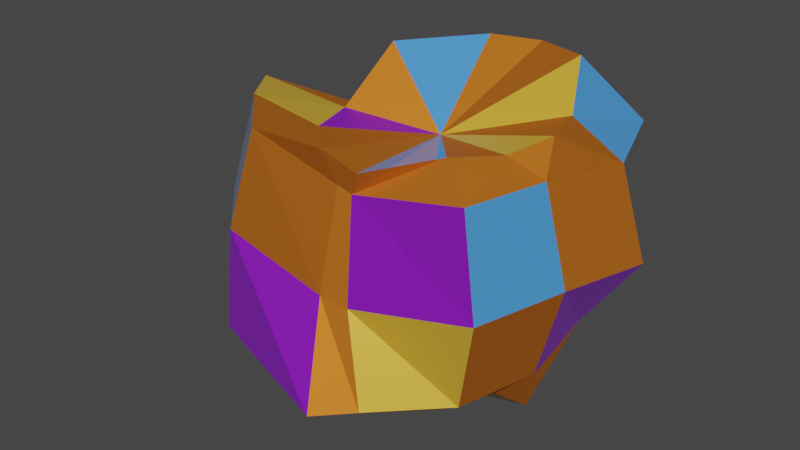 # Source: geode.blend  (saved by Blender 3.0.42; exported with 4.5.12 LTS)
import bpy
from mathutils import Matrix  # noqa: F401  (used for matrix-valued properties, if any)

bpy.ops.wm.read_factory_settings(use_empty=True)
scene = bpy.context.scene
scene.name = 'Scene'

# ---- collections
col_collection = bpy.data.collections.new('Collection'); scene.collection.children.link(col_collection)

# ---- materials (node trees are filled in below, after node groups)
mat_roughcopper = bpy.data.materials.new('Roughcopper')
mat_roughcopper.use_transparent_shadow = False
mat_diamond = bpy.data.materials.new('Diamond')
mat_diamond.use_transparent_shadow = False
mat_mithril = bpy.data.materials.new('MIthril')
mat_mithril.use_transparent_shadow = False
mat_gold = bpy.data.materials.new('Gold')
mat_gold.use_transparent_shadow = False

# ---- material node trees
mat_roughcopper.use_nodes = True; mat_roughcopper.node_tree.nodes.clear()
_N = mat_roughcopper.node_tree.nodes; _L = mat_roughcopper.node_tree.links
n0 = _N.new('ShaderNodeBsdfPrincipled'); n0.name = 'Principled BSDF'; n0.location = (10, 300)
n0.distribution = 'GGX'
n0.subsurface_method = 'RANDOM_WALK_SKIN'
n0.inputs[0].default_value = (0.8, 0.2252, 0.02352, 1.0)
n0.inputs[1].default_value = 0.8306
n0.inputs[2].default_value = 0.7131
n0.inputs[3].default_value = 1.45
n0.inputs[14].default_value = (0.9841, 0.9383, 0.9223, 1.0)
n0.inputs[27].default_value = (0.0, 0.0, 0.0, 1.0)
n0.inputs[28].default_value = 1.0
n1 = _N.new('ShaderNodeOutputMaterial'); n1.name = 'Material Output'; n1.location = (300, 300)
_L.new(n0.outputs[0], n1.inputs[0])
n1.is_active_output = True
mat_diamond.use_nodes = True; mat_diamond.node_tree.nodes.clear()
_N = mat_diamond.node_tree.nodes; _L = mat_diamond.node_tree.links
n0 = _N.new('ShaderNodeBsdfPrincipled'); n0.name = 'Principled BSDF'; n0.location = (10, 300)
n0.distribution = 'GGX'
n0.subsurface_method = 'RANDOM_WALK_SKIN'
n0.inputs[0].default_value = (0.07638, 0.3187, 0.8, 1.0)
n0.inputs[1].default_value = 0.08743
n0.inputs[2].default_value = 0.04645
n0.inputs[3].default_value = 1.45
n0.inputs[13].default_value = 0.8169
n0.inputs[14].default_value = (0.7006, 0.7792, 0.9352, 1.0)
n0.inputs[15].default_value = 0.03279
n0.inputs[24].default_value = 0.01858
n0.inputs[27].default_value = (0.0, 0.0, 0.0, 1.0)
n0.inputs[28].default_value = 1.0
n1 = _N.new('ShaderNodeOutputMaterial'); n1.name = 'Material Output'; n1.location = (300, 300)
_L.new(n0.outputs[0], n1.inputs[0])
n1.is_active_output = True
mat_mithril.use_nodes = True; mat_mithril.node_tree.nodes.clear()
_N = mat_mithril.node_tree.nodes; _L = mat_mithril.node_tree.links
n0 = _N.new('ShaderNodeBsdfPrincipled'); n0.name = 'Principled BSDF'; n0.location = (10, 300)
n0.distribution = 'GGX'
n0.subsurface_method = 'RANDOM_WALK_SKIN'
n0.inputs[0].default_value = (0.3711, 0.01677, 0.8, 1.0)
n0.inputs[1].default_value = 0.4699
n0.inputs[2].default_value = 0.3798
n0.inputs[3].default_value = 1.45
n0.inputs[13].default_value = 0.6148
n0.inputs[14].default_value = (0.9162, 0.869, 0.9734, 1.0)
n0.inputs[24].default_value = 0.02623
n0.inputs[27].default_value = (0.0, 0.0, 0.0, 1.0)
n0.inputs[28].default_value = 1.0
n1 = _N.new('ShaderNodeOutputMaterial'); n1.name = 'Material Output'; n1.location = (300, 300)
_L.new(n0.outputs[0], n1.inputs[0])
n1.is_active_output = True
mat_gold.use_nodes = True; mat_gold.node_tree.nodes.clear()
_N = mat_gold.node_tree.nodes; _L = mat_gold.node_tree.links
n0 = _N.new('ShaderNodeBsdfPrincipled'); n0.name = 'Principled BSDF'; n0.location = (10, 300)
n0.distribution = 'GGX'
n0.subsurface_method = 'RANDOM_WALK_SKIN'
n0.inputs[0].default_value = (0.8, 0.4756, 0.04801, 1.0)
n0.inputs[1].default_value = 0.2568
n0.inputs[2].default_value = 0.3579
n0.inputs[3].default_value = 1.45
n0.inputs[14].default_value = (0.957, 0.8871, 0.7951, 1.0)
n0.inputs[27].default_value = (0.0, 0.0, 0.0, 1.0)
n0.inputs[28].default_value = 1.0
n1 = _N.new('ShaderNodeOutputMaterial'); n1.name = 'Material Output'; n1.location = (300, 300)
_L.new(n0.outputs[0], n1.inputs[0])
n1.is_active_output = True

# ---- world
world_world = bpy.data.worlds.new('World'); scene.world = world_world
world_world.use_nodes = True; world_world.node_tree.nodes.clear()
_N = world_world.node_tree.nodes; _L = world_world.node_tree.links
n0 = _N.new('ShaderNodeOutputWorld'); n0.name = 'World Output'; n0.location = (300, 300)
n1 = _N.new('ShaderNodeBackground'); n1.name = 'Background'; n1.location = (10, 300)
n1.inputs[0].default_value = (0.05088, 0.05088, 0.05088, 1.0)
_L.new(n1.outputs[0], n0.inputs[0])
n0.is_active_output = True
world_world.color = (0.05088, 0.05088, 0.05088)
world_world.use_sun_shadow = False
world_world.sun_shadow_jitter_overblur = 0.0

# ---- meshes
me_sphere_001 = bpy.data.meshes.new('Sphere.001')
me_sphere_001.from_pydata([(0.1825, 0.6023, 0.9069), (0.1825, 0.9683, 0.5408), (-0.1397, 0.966, 0.1334), (0.08285, 0.2958, -0.7485), (0.4325, 0.5353, 0.9069), (0.6155, 0.8523, 0.5408), (0.3603, 0.832, 0.1334), (0.2933, 0.716, -0.3666), (0.25, 0.433, -0.866), (0.5193, 0.3525, 0.6915), (0.75, 0.433, 0.5), (0.866, 0.5, -4.371e-08), (0.6103, 0.399, -0.3666), (0.433, 0.25, -0.866), (0.5863, 0.1025, 0.6915), (0.5905, 0.05456, 0.4966), (0.7245, 0.05456, -0.003356), (0.5905, 0.05456, -0.5034), (0.4484, -0.1227, -0.5601), (0.4526, -0.05427, 0.6166), (0.4745, -0.3784, 0.4966), (0.5905, -0.4454, -0.003356), (0.4745, -0.3784, -0.5034), (0.3814, -0.3727, -0.5601), (0.2696, -0.2373, 0.6166), (-0.06832, -0.4675, 0.4247), (-0.001336, -0.5835, -0.07528), (0.1575, -0.6954, -0.5034), (0.1984, -0.5558, -0.5601), (-0.04093, 0.1235, 0.5249), (-0.02091, -0.4856, 0.5441), (-0.1398, -0.4785, 0.4537), (-0.1398, -0.6124, -0.04632), (-1.589e-08, -0.866, -0.5), (-0.05162, -0.6227, -0.5601), (-0.2042, -0.5119, 0.619), (-0.6649, -0.4808, 0.5875), (-0.7319, -0.5968, 0.0875), (-0.7509, -0.6404, -0.4381), (-0.3016, -0.5558, -0.5601), (-0.05162, -0.1227, -0.694), (-0.3872, -0.3289, 0.619), (-0.9819, -0.1638, 0.5875), (-1.098, -0.2308, 0.0875), (-1.068, -0.3234, -0.4381), (-0.433, -0.25, -0.866), (-0.4542, -0.07886, 0.619), (-1.184, 0.1096, 0.5619), (-1.318, 0.1096, 0.0619), (-0.866, -4.151e-08, -0.5), (-0.5, -4.151e-08, -0.866), (-0.433, 0.25, 0.866), (-0.5076, 0.3285, 0.4497), (-0.6236, 0.3954, -0.0503), (-0.6672, 0.2288, -0.3825), (-0.3502, 0.04576, -0.7485), (-0.06749, 0.5353, 0.9069), (-0.1906, 0.6454, 0.4497), (-0.2576, 0.7615, -0.0503), (-0.3502, 0.5458, -0.3825), (-0.1672, 0.2288, -0.7485), (-0.0569, 0.6278, -0.2491)], [], [(0, 29, 4), (40, 3, 8), (61, 2, 6, 7), (1, 0, 4, 5), (3, 61, 7, 8), (2, 1, 5, 6), (40, 8, 13), (7, 6, 11, 12), (5, 4, 9, 10), (8, 7, 12, 13), (6, 5, 10, 11), (4, 29, 9), (12, 11, 16, 17), (10, 9, 14, 15), (13, 12, 17, 18), (11, 10, 15, 16), (9, 29, 14), (40, 13, 18), (15, 14, 19, 20), (18, 17, 22, 23), (16, 15, 20, 21), (14, 29, 19), (40, 18, 23), (17, 16, 21, 22), (23, 22, 27, 28), (21, 20, 25, 26), (19, 29, 24), (40, 23, 28), (22, 21, 26, 27), (20, 19, 24, 25), (28, 27, 33, 34), (26, 25, 31, 32), (24, 29, 30), (40, 28, 34), (27, 26, 32, 33), (25, 24, 30, 31), (34, 33, 38, 39), (32, 31, 36, 37), (30, 29, 35), (40, 34, 39), (33, 32, 37, 38), (31, 30, 35, 36), (39, 38, 44, 45), (37, 36, 42, 43), (35, 29, 41), (40, 39, 45), (38, 37, 43, 44), (36, 35, 41, 42), (43, 42, 47, 48), (41, 29, 46), (40, 45, 50), (44, 43, 48, 49), (42, 41, 46, 47), (45, 44, 49, 50), (46, 29, 51), (40, 50, 55), (49, 48, 53, 54), (47, 46, 51, 52), (50, 49, 54, 55), (48, 47, 52, 53), (40, 55, 60), (54, 53, 58, 59), (52, 51, 56, 57), (55, 54, 59, 60), (53, 52, 57, 58), (51, 29, 56), (40, 60, 3), (59, 58, 2, 61), (57, 56, 0, 1), (60, 59, 61, 3), (58, 57, 1, 2), (56, 29, 0)])
me_sphere_001.polygons.foreach_set('material_index', [0, 0, 1, 0, 0, 0, 0, 0, 1, 0, 3, 3, 2, 0, 0, 0, 0, 3, 0, 0, 1, 3, 0, 0, 0, 2, 0, 0, 3, 0, 1, 0, 1, 2, 0, 0, 1, 0, 0, 0, 2, 0, 3, 1, 0, 0, 0, 0, 0, 2, 0, 0, 3, 3, 0, 0, 2, 0, 0, 1, 0, 0, 0, 0, 0, 1, 2, 0, 1, 1, 0, 0])
_uv = me_sphere_001.uv_layers.new(name='UVMap')
_uv.uv.foreach_set('vector', [0.5381, 0.5347, 0.4378, 0.6014, 0.5165, 0.4917, 0.6044, 0.8516, 0.6485, 0.9221, 0.6439, 0.9681, 0.6536, 0.6195, 0.6018, 0.5383, 0.688, 0.5277, 0.69, 0.6247, 0.07453, 0.3485, 0.1632, 0.3712, 0.1519, 0.4021, 0.05494, 0.4021, 0.6485, 0.9221, 0.7505, 0.9043, 0.7231, 0.9663, 0.6439, 0.9681, 0.6018, 0.5383, 0.6489, 0.4545, 0.7235, 0.4454, 0.688, 0.5277, 0.6044, 0.8516, 0.6439, 0.9681, 0.6018, 0.9681, 0.69, 0.6247, 0.688, 0.5277, 0.7991, 0.55, 0.774, 0.6287, 0.5284, 0.4529, 0.5165, 0.4917, 0.4648, 0.487, 0.4514, 0.4454, 0.7165, 0.7285, 0.69, 0.6247, 0.774, 0.6287, 0.765, 0.7309, 0.688, 0.5277, 0.7235, 0.4454, 0.7949, 0.4675, 0.7991, 0.55, 0.5165, 0.4917, 0.4378, 0.6014, 0.4648, 0.487, 0.4303, 0.05873, 0.5093, 0.03188, 0.51, 0.1073, 0.4185, 0.09895, 0.4514, 0.4454, 0.4648, 0.487, 0.4215, 0.4845, 0.397, 0.4893, 0.3397, 0.07521, 0.4303, 0.05873, 0.4185, 0.09895, 0.4018, 0.137, 0.5093, 0.03188, 0.5787, 0.0804, 0.5755, 0.1494, 0.51, 0.1073, 0.4648, 0.487, 0.4378, 0.6014, 0.4215, 0.4845, 0.3321, 0.1933, 0.3397, 0.07521, 0.4018, 0.137, 0.397, 0.4893, 0.4215, 0.4845, 0.3956, 0.5165, 0.3321, 0.5273, 0.4018, 0.137, 0.4185, 0.09895, 0.4218, 0.1697, 0.4037, 0.1778, 0.51, 0.1073, 0.5755, 0.1494, 0.5787, 0.2201, 0.5138, 0.1889, 0.4215, 0.4845, 0.4378, 0.6014, 0.3956, 0.5165, 0.3321, 0.1933, 0.4018, 0.137, 0.4037, 0.1778, 0.4185, 0.09895, 0.51, 0.1073, 0.5138, 0.1889, 0.4218, 0.1697, 0.4037, 0.1778, 0.4218, 0.1697, 0.4017, 0.2507, 0.392, 0.2246, 0.5138, 0.1889, 0.5787, 0.2201, 0.5176, 0.2965, 0.4496, 0.2778, 0.3956, 0.5165, 0.4378, 0.6014, 0.374, 0.557, 0.3321, 0.1933, 0.4037, 0.1778, 0.392, 0.2246, 0.4218, 0.1697, 0.5138, 0.1889, 0.4496, 0.2778, 0.4017, 0.2507, 0.3321, 0.5273, 0.3956, 0.5165, 0.374, 0.557, 0.335, 0.6313, 0.392, 0.2246, 0.4017, 0.2507, 0.3926, 0.2929, 0.37, 0.2648, 0.4496, 0.2778, 0.5176, 0.2965, 0.5156, 0.3084, 0.4416, 0.3005, 0.374, 0.557, 0.4378, 0.6014, 0.3403, 0.6211, 0.6448, 0.07413, 0.7122, 0.03188, 0.7372, 0.06269, 0.8629, 0.514, 0.8743, 0.4513, 0.8998, 0.4454, 0.8998, 0.5314, 0.5176, 0.2965, 0.5729, 0.2337, 0.5416, 0.2989, 0.5156, 0.3084, 0.7372, 0.06269, 0.7794, 0.04943, 0.7794, 0.1721, 0.7383, 0.1007, 0.8818, 0.9068, 0.8164, 0.8979, 0.8177, 0.7985, 0.8818, 0.7946, 0.3403, 0.6211, 0.4378, 0.6014, 0.3504, 0.6542, 0.6448, 0.07413, 0.7372, 0.06269, 0.7383, 0.1007, 0.03391, 0.4658, 0.1204, 0.5179, 0.1303, 0.5932, 0.03188, 0.5906, 0.5156, 0.3084, 0.5416, 0.2989, 0.5364, 0.3291, 0.4855, 0.3816, 0.7383, 0.1007, 0.7794, 0.1721, 0.7391, 0.2329, 0.6838, 0.09991, 0.1303, 0.5932, 0.2271, 0.6, 0.2271, 0.684, 0.1303, 0.6901, 0.3504, 0.6542, 0.4378, 0.6014, 0.3878, 0.6805, 0.9092, 0.03188, 0.9092, 0.1269, 0.8432, 0.0803, 0.03188, 0.5906, 0.1303, 0.5932, 0.1303, 0.6901, 0.03188, 0.6746, 0.3726, 0.7377, 0.3504, 0.6542, 0.3878, 0.6805, 0.4375, 0.7833, 0.1303, 0.6901, 0.2271, 0.684, 0.2242, 0.7476, 0.1286, 0.7654, 0.3878, 0.6805, 0.4378, 0.6014, 0.4311, 0.683, 0.8859, 0.1907, 0.8859, 0.2529, 0.8478, 0.2704, 0.7391, 0.2329, 0.7354, 0.3028, 0.6853, 0.3484, 0.6694, 0.2153, 0.4375, 0.7833, 0.3878, 0.6805, 0.4311, 0.683, 0.4882, 0.81, 0.6838, 0.09991, 0.7391, 0.2329, 0.6694, 0.2153, 0.6425, 0.1226, 0.4311, 0.683, 0.4378, 0.6014, 0.5044, 0.6616, 0.8859, 0.1907, 0.8478, 0.2704, 0.8432, 0.2385, 0.1112, 0.03188, 0.2098, 0.0402, 0.1133, 0.1384, 0.08858, 0.08513, 0.2683, 0.1164, 0.2424, 0.2136, 0.24, 0.2626, 0.1802, 0.2085, 0.03426, 0.04017, 0.1112, 0.03188, 0.08858, 0.08513, 0.0345, 0.07686, 0.2098, 0.0402, 0.2683, 0.1164, 0.1802, 0.2085, 0.1133, 0.1384, 0.6044, 0.8516, 0.6497, 0.8406, 0.6603, 0.8843, 0.08858, 0.08513, 0.1133, 0.1384, 0.04779, 0.2085, 0.03188, 0.1459, 0.1802, 0.2085, 0.24, 0.2626, 0.1886, 0.3331, 0.1235, 0.2692, 0.6497, 0.8406, 0.7343, 0.7946, 0.7526, 0.8704, 0.6603, 0.8843, 0.1133, 0.1384, 0.1802, 0.2085, 0.1235, 0.2692, 0.04779, 0.2085, 0.5044, 0.6616, 0.4378, 0.6014, 0.5381, 0.583, 0.6044, 0.8516, 0.6603, 0.8843, 0.6485, 0.9221, 0.6225, 0.6569, 0.6102, 0.5845, 0.6018, 0.5383, 0.6536, 0.6195, 0.1235, 0.2692, 0.1886, 0.3331, 0.1632, 0.3712, 0.07453, 0.3485, 0.6855, 0.7309, 0.6225, 0.6569, 0.6536, 0.6195, 0.7116, 0.7194, 0.04779, 0.2085, 0.1235, 0.2692, 0.07453, 0.3485, 0.0427, 0.2569, 0.5381, 0.583, 0.4378, 0.6014, 0.5381, 0.5347])
me_sphere_001.materials.append(mat_roughcopper)
me_sphere_001.materials.append(mat_diamond)
me_sphere_001.materials.append(mat_mithril)
me_sphere_001.materials.append(mat_gold)
me_sphere_001.use_remesh_fix_poles = True
me_sphere_001.use_remesh_preserve_attributes = False
me_sphere_001.update()

# ---- objects
ob_sphere = bpy.data.objects.new('Sphere', me_sphere_001)

# ---- transforms, parenting, visibility, modifiers, constraints
ob_sphere.location = (0.0, 0.0, 0.0)

# ---- collection membership
col_collection.objects.link(ob_sphere)

# ---- scene / render settings (as saved in the file)
scene.frame_start = 1; scene.frame_end = 250; scene.frame_set(1)
scene.render.engine = 'BLENDER_EEVEE_NEXT'
scene.cycles.sampling_pattern = 'TABULATED_SOBOL'
scene.cycles.use_light_tree = False
scene.view_settings.view_transform = 'Filmic'
bpy.context.view_layer.update()

# ---- added for rendering (the .blend has no active camera and no usable light): camera, sun
cam_auto = bpy.data.cameras.new('AutoCamera')
cam_auto.lens = 50.0
cam_auto.sensor_width = 36.0
cam_auto.clip_end = 1000.0
ob_auto_camera = bpy.data.objects.new('AutoCamera', cam_auto)
scene.collection.objects.link(ob_auto_camera)
ob_auto_camera.location = (2.88115, -3.67737, 2.5061)
ob_auto_camera.rotation_euler = (1.09748, -7.21219e-08, 0.694738)
scene.camera = ob_auto_camera
light_auto_sun = bpy.data.lights.new('AutoSun', 'SUN')
light_auto_sun.energy = 3.0
light_auto_sun.angle = 0.0523599
ob_auto_sun = bpy.data.objects.new('AutoSun', light_auto_sun)
scene.collection.objects.link(ob_auto_sun)
ob_auto_sun.rotation_euler = (0.872665, 0.174533, 0.523599)
bpy.context.view_layer.update()
